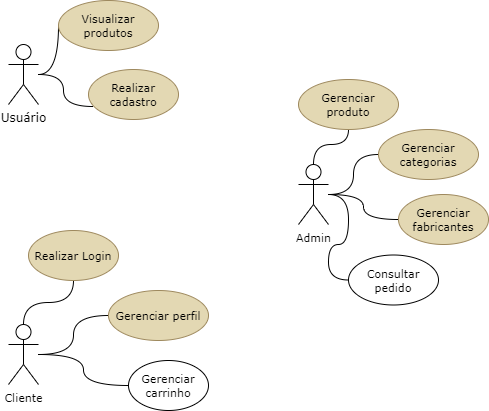

The diagram above was exported from draw.io. Its source (the exported page's mxGraphModel, read from the mxfile embedded in the PNG):
<mxGraphModel dx="880" dy="484" grid="1" gridSize="10" guides="1" tooltips="1" connect="1" arrows="1" fold="1" page="1" pageScale="1" pageWidth="827" pageHeight="1169" math="0" shadow="0">
  <root>
    <mxCell id="0" />
    <mxCell id="1" parent="0" />
    <mxCell id="kkjAXawqyVWWHRMQV-QN-8" style="edgeStyle=orthogonalEdgeStyle;curved=1;rounded=0;orthogonalLoop=1;jettySize=auto;html=1;entryX=0.05;entryY=0.74;entryDx=0;entryDy=0;entryPerimeter=0;endArrow=none;endFill=0;" parent="1" source="kkjAXawqyVWWHRMQV-QN-1" target="kkjAXawqyVWWHRMQV-QN-7" edge="1">
      <mxGeometry relative="1" as="geometry" />
    </mxCell>
    <mxCell id="kkjAXawqyVWWHRMQV-QN-21" style="edgeStyle=orthogonalEdgeStyle;curved=1;rounded=0;orthogonalLoop=1;jettySize=auto;html=1;fontFamily=Verdana;fontSize=11;endArrow=none;endFill=0;entryX=0;entryY=0.5;entryDx=0;entryDy=0;" parent="1" source="kkjAXawqyVWWHRMQV-QN-1" edge="1" target="kkjAXawqyVWWHRMQV-QN-2">
      <mxGeometry relative="1" as="geometry">
        <mxPoint x="590" y="340" as="targetPoint" />
      </mxGeometry>
    </mxCell>
    <mxCell id="kkjAXawqyVWWHRMQV-QN-1" value="Usuário" style="shape=umlActor;verticalLabelPosition=bottom;verticalAlign=top;html=1;fontFamily=Verdana;" parent="1" vertex="1">
      <mxGeometry x="530" y="374" width="30" height="60" as="geometry" />
    </mxCell>
    <mxCell id="kkjAXawqyVWWHRMQV-QN-2" value="Visualizar produtos" style="ellipse;whiteSpace=wrap;html=1;fontFamily=Verdana;fontSize=11;fillColor=#E3D8B3;strokeColor=#9E895E;" parent="1" vertex="1">
      <mxGeometry x="580" y="330" width="100" height="50" as="geometry" />
    </mxCell>
    <mxCell id="kkjAXawqyVWWHRMQV-QN-7" value="Realizar cadastro" style="ellipse;whiteSpace=wrap;html=1;fontFamily=Verdana;fontSize=11;fillColor=#E3D8B3;strokeColor=#9E895E;" parent="1" vertex="1">
      <mxGeometry x="610" y="399" width="90" height="50" as="geometry" />
    </mxCell>
    <mxCell id="kkjAXawqyVWWHRMQV-QN-25" style="edgeStyle=orthogonalEdgeStyle;curved=1;rounded=0;orthogonalLoop=1;jettySize=auto;html=1;fontFamily=Verdana;fontSize=11;endArrow=none;endFill=0;" parent="1" source="kkjAXawqyVWWHRMQV-QN-12" target="kkjAXawqyVWWHRMQV-QN-15" edge="1">
      <mxGeometry relative="1" as="geometry" />
    </mxCell>
    <mxCell id="kkjAXawqyVWWHRMQV-QN-27" style="edgeStyle=orthogonalEdgeStyle;curved=1;rounded=0;orthogonalLoop=1;jettySize=auto;html=1;fontFamily=Verdana;fontSize=11;endArrow=none;endFill=0;" parent="1" source="kkjAXawqyVWWHRMQV-QN-12" target="kkjAXawqyVWWHRMQV-QN-16" edge="1">
      <mxGeometry relative="1" as="geometry" />
    </mxCell>
    <mxCell id="kkjAXawqyVWWHRMQV-QN-28" style="edgeStyle=orthogonalEdgeStyle;curved=1;rounded=0;orthogonalLoop=1;jettySize=auto;html=1;fontFamily=Verdana;fontSize=11;endArrow=none;endFill=0;" parent="1" source="kkjAXawqyVWWHRMQV-QN-12" target="kkjAXawqyVWWHRMQV-QN-17" edge="1">
      <mxGeometry relative="1" as="geometry" />
    </mxCell>
    <mxCell id="kkjAXawqyVWWHRMQV-QN-29" style="edgeStyle=orthogonalEdgeStyle;curved=1;rounded=0;orthogonalLoop=1;jettySize=auto;html=1;entryX=0;entryY=0.5;entryDx=0;entryDy=0;fontFamily=Verdana;fontSize=11;endArrow=none;endFill=0;" parent="1" source="kkjAXawqyVWWHRMQV-QN-12" target="kkjAXawqyVWWHRMQV-QN-22" edge="1">
      <mxGeometry relative="1" as="geometry" />
    </mxCell>
    <mxCell id="kkjAXawqyVWWHRMQV-QN-12" value="Admin" style="shape=umlActor;verticalLabelPosition=bottom;verticalAlign=top;html=1;fontFamily=Verdana;fontSize=11;" parent="1" vertex="1">
      <mxGeometry x="820" y="494" width="30" height="60" as="geometry" />
    </mxCell>
    <mxCell id="kkjAXawqyVWWHRMQV-QN-15" value="Gerenciar produto" style="ellipse;whiteSpace=wrap;html=1;fontFamily=Verdana;fontSize=11;fillColor=#E3D8B3;strokeColor=#9E895E;" parent="1" vertex="1">
      <mxGeometry x="820" y="409" width="100" height="50" as="geometry" />
    </mxCell>
    <mxCell id="kkjAXawqyVWWHRMQV-QN-16" value="Gerenciar categorias" style="ellipse;whiteSpace=wrap;html=1;fontFamily=Verdana;fontSize=11;fillColor=#E3D8B3;strokeColor=#9E895E;" parent="1" vertex="1">
      <mxGeometry x="900" y="459" width="100" height="50" as="geometry" />
    </mxCell>
    <mxCell id="kkjAXawqyVWWHRMQV-QN-17" value="Gerenciar fabricantes" style="ellipse;whiteSpace=wrap;html=1;fontFamily=Verdana;fontSize=11;fillColor=#E3D8B3;strokeColor=#9E895E;" parent="1" vertex="1">
      <mxGeometry x="920" y="524" width="90" height="50" as="geometry" />
    </mxCell>
    <mxCell id="kkjAXawqyVWWHRMQV-QN-22" value="Consultar pedido" style="ellipse;whiteSpace=wrap;html=1;fontFamily=Verdana;fontSize=11;" parent="1" vertex="1">
      <mxGeometry x="870" y="584.5" width="90" height="50" as="geometry" />
    </mxCell>
    <mxCell id="wXpdvepJpBqrn8EzdFcM-4" style="edgeStyle=orthogonalEdgeStyle;curved=1;rounded=0;orthogonalLoop=1;jettySize=auto;html=1;fontFamily=Verdana;fontSize=11;endArrow=none;endFill=0;" parent="1" source="kkjAXawqyVWWHRMQV-QN-23" target="kkjAXawqyVWWHRMQV-QN-31" edge="1">
      <mxGeometry relative="1" as="geometry" />
    </mxCell>
    <mxCell id="wXpdvepJpBqrn8EzdFcM-9" style="edgeStyle=orthogonalEdgeStyle;curved=1;rounded=0;orthogonalLoop=1;jettySize=auto;html=1;fontFamily=Verdana;fontSize=11;endArrow=none;endFill=0;" parent="1" source="kkjAXawqyVWWHRMQV-QN-23" target="kkjAXawqyVWWHRMQV-QN-30" edge="1">
      <mxGeometry relative="1" as="geometry" />
    </mxCell>
    <mxCell id="wXpdvepJpBqrn8EzdFcM-12" style="edgeStyle=orthogonalEdgeStyle;curved=1;rounded=0;orthogonalLoop=1;jettySize=auto;html=1;entryX=0;entryY=0.5;entryDx=0;entryDy=0;fontFamily=Verdana;fontSize=11;endArrow=none;endFill=0;" parent="1" source="kkjAXawqyVWWHRMQV-QN-23" target="kkjAXawqyVWWHRMQV-QN-33" edge="1">
      <mxGeometry relative="1" as="geometry" />
    </mxCell>
    <mxCell id="kkjAXawqyVWWHRMQV-QN-23" value="Cliente" style="shape=umlActor;verticalLabelPosition=bottom;verticalAlign=top;html=1;fontFamily=Verdana;fontSize=11;" parent="1" vertex="1">
      <mxGeometry x="530" y="654" width="30" height="60" as="geometry" />
    </mxCell>
    <mxCell id="kkjAXawqyVWWHRMQV-QN-30" value="Realizar Login" style="ellipse;whiteSpace=wrap;html=1;fontSize=11;fontFamily=Verdana;strokeColor=#9E895E;fillColor=#E3D8B3;" parent="1" vertex="1">
      <mxGeometry x="550" y="560" width="90" height="50" as="geometry" />
    </mxCell>
    <mxCell id="kkjAXawqyVWWHRMQV-QN-31" value="Gerenciar carrinho" style="ellipse;whiteSpace=wrap;html=1;fontSize=11;fontFamily=Verdana;" parent="1" vertex="1">
      <mxGeometry x="650" y="690" width="80" height="50" as="geometry" />
    </mxCell>
    <mxCell id="kkjAXawqyVWWHRMQV-QN-33" value="Gerenciar perfil" style="ellipse;whiteSpace=wrap;html=1;fontSize=11;fontFamily=Verdana;strokeColor=#9E895E;fillColor=#E3D8B3;" parent="1" vertex="1">
      <mxGeometry x="630" y="620" width="100" height="50" as="geometry" />
    </mxCell>
  </root>
</mxGraphModel>